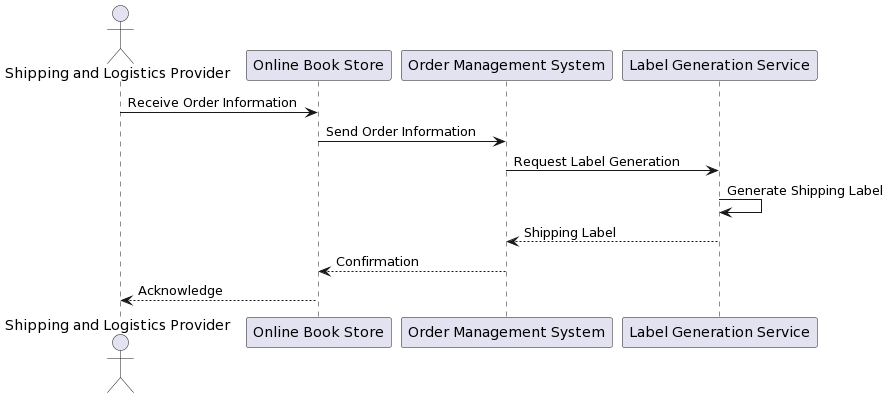

The diagram above was rendered by PlantUML. Its source (embedded in the PNG):
@startuml
actor "Shipping and Logistics Provider" as Provider
participant "Online Book Store" as BookStore
participant "Order Management System" as OrderSystem
participant "Label Generation Service" as LabelService

Provider -> BookStore: Receive Order Information
BookStore -> OrderSystem: Send Order Information
OrderSystem -> LabelService: Request Label Generation
LabelService -> LabelService: Generate Shipping Label
LabelService --> OrderSystem: Shipping Label
OrderSystem --> BookStore: Confirmation
BookStore --> Provider: Acknowledge
@enduml